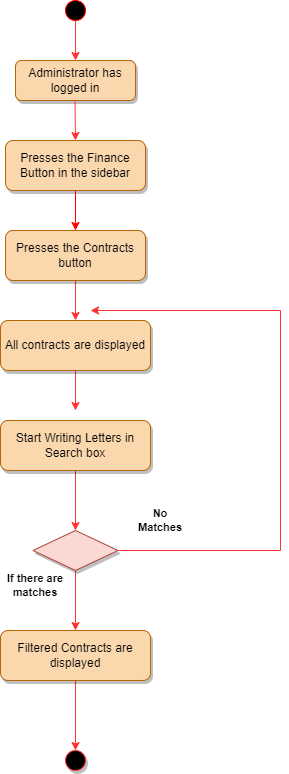

The diagram above was exported from draw.io. Its source (the exported page's mxGraphModel, read from the mxfile embedded in the PNG):
<mxGraphModel dx="1038" dy="521" grid="1" gridSize="10" guides="1" tooltips="1" connect="1" arrows="1" fold="1" page="1" pageScale="1" pageWidth="850" pageHeight="1100" math="0" shadow="0">
  <root>
    <mxCell id="0" />
    <mxCell id="1" parent="0" />
    <mxCell id="ILH34FNF4xarsdWiD4yj-1" value="Administrator has logged in" style="rounded=1;whiteSpace=wrap;html=1;fontSize=12;glass=0;strokeWidth=1;shadow=1;fillColor=#fad7ac;strokeColor=#b46504;" vertex="1" parent="1">
      <mxGeometry x="315" y="160" width="120" height="40" as="geometry" />
    </mxCell>
    <mxCell id="ILH34FNF4xarsdWiD4yj-2" value="Presses the Finance Button in the sidebar" style="rounded=1;whiteSpace=wrap;html=1;fontSize=12;glass=0;strokeWidth=1;shadow=1;fillColor=#fad7ac;strokeColor=#b46504;" vertex="1" parent="1">
      <mxGeometry x="305" y="240" width="140" height="50" as="geometry" />
    </mxCell>
    <mxCell id="ILH34FNF4xarsdWiD4yj-3" value="" style="endArrow=classic;html=1;rounded=0;startArrow=none;strokeColor=#FF3333;" edge="1" parent="1" source="ILH34FNF4xarsdWiD4yj-7" target="ILH34FNF4xarsdWiD4yj-1">
      <mxGeometry width="50" height="50" relative="1" as="geometry">
        <mxPoint x="80" y="30" as="sourcePoint" />
        <mxPoint x="290" y="190" as="targetPoint" />
        <Array as="points" />
      </mxGeometry>
    </mxCell>
    <mxCell id="ILH34FNF4xarsdWiD4yj-4" value="" style="edgeStyle=orthogonalEdgeStyle;rounded=0;orthogonalLoop=1;jettySize=auto;html=1;strokeColor=#FF3333;" edge="1" parent="1" source="ILH34FNF4xarsdWiD4yj-5" target="ILH34FNF4xarsdWiD4yj-10">
      <mxGeometry relative="1" as="geometry" />
    </mxCell>
    <mxCell id="ILH34FNF4xarsdWiD4yj-5" value="Presses the Contracts button" style="rounded=1;whiteSpace=wrap;html=1;fontSize=12;glass=0;strokeWidth=1;shadow=1;fillColor=#fad7ac;strokeColor=#b46504;" vertex="1" parent="1">
      <mxGeometry x="305" y="330" width="140" height="50" as="geometry" />
    </mxCell>
    <mxCell id="ILH34FNF4xarsdWiD4yj-6" value="" style="endArrow=classic;html=1;rounded=0;strokeColor=#FF0000;exitX=0.5;exitY=1;exitDx=0;exitDy=0;entryX=0.5;entryY=0;entryDx=0;entryDy=0;" edge="1" parent="1" source="ILH34FNF4xarsdWiD4yj-2" target="ILH34FNF4xarsdWiD4yj-5">
      <mxGeometry width="50" height="50" relative="1" as="geometry">
        <mxPoint x="220" y="255" as="sourcePoint" />
        <mxPoint x="150" y="320" as="targetPoint" />
        <Array as="points" />
      </mxGeometry>
    </mxCell>
    <mxCell id="ILH34FNF4xarsdWiD4yj-7" value="" style="ellipse;whiteSpace=wrap;html=1;aspect=fixed;strokeColor=#FF0000;fillColor=#000000;fontColor=#ffffff;" vertex="1" parent="1">
      <mxGeometry x="365" y="100" width="20" height="20" as="geometry" />
    </mxCell>
    <mxCell id="ILH34FNF4xarsdWiD4yj-8" value="" style="endArrow=classic;html=1;rounded=0;startArrow=none;strokeColor=#FF3333;entryX=0.5;entryY=0;entryDx=0;entryDy=0;" edge="1" parent="1" target="ILH34FNF4xarsdWiD4yj-2">
      <mxGeometry width="50" height="50" relative="1" as="geometry">
        <mxPoint x="374.5" y="200" as="sourcePoint" />
        <mxPoint x="375" y="250" as="targetPoint" />
        <Array as="points" />
      </mxGeometry>
    </mxCell>
    <mxCell id="ILH34FNF4xarsdWiD4yj-9" value="" style="edgeStyle=orthogonalEdgeStyle;rounded=0;orthogonalLoop=1;jettySize=auto;html=1;strokeColor=#FF3333;" edge="1" parent="1" source="ILH34FNF4xarsdWiD4yj-10">
      <mxGeometry relative="1" as="geometry">
        <mxPoint x="375" y="510" as="targetPoint" />
      </mxGeometry>
    </mxCell>
    <mxCell id="ILH34FNF4xarsdWiD4yj-10" value="All contracts are displayed" style="rounded=1;whiteSpace=wrap;html=1;fontSize=12;glass=0;strokeWidth=1;shadow=1;fillColor=#fad7ac;strokeColor=#b46504;" vertex="1" parent="1">
      <mxGeometry x="300" y="420" width="150" height="50" as="geometry" />
    </mxCell>
    <mxCell id="ILH34FNF4xarsdWiD4yj-11" value="" style="edgeStyle=orthogonalEdgeStyle;rounded=0;orthogonalLoop=1;jettySize=auto;html=1;strokeColor=#FF3333;" edge="1" parent="1" source="ILH34FNF4xarsdWiD4yj-12" target="ILH34FNF4xarsdWiD4yj-17">
      <mxGeometry relative="1" as="geometry" />
    </mxCell>
    <mxCell id="ILH34FNF4xarsdWiD4yj-12" value="Start Writing Letters in Search box" style="rounded=1;whiteSpace=wrap;html=1;fontSize=12;glass=0;strokeWidth=1;shadow=1;fillColor=#fad7ac;strokeColor=#b46504;" vertex="1" parent="1">
      <mxGeometry x="300" y="520" width="150" height="50" as="geometry" />
    </mxCell>
    <mxCell id="ILH34FNF4xarsdWiD4yj-13" value="&lt;font color=&quot;#000000&quot;&gt;&lt;b&gt;If there are matches&lt;/b&gt;&lt;/font&gt;" style="text;html=1;strokeColor=none;fillColor=none;align=center;verticalAlign=middle;whiteSpace=wrap;rounded=0;shadow=1;labelBackgroundColor=none;fontSize=11;fontColor=#FF6666;" vertex="1" parent="1">
      <mxGeometry x="305" y="670" width="60" height="30" as="geometry" />
    </mxCell>
    <mxCell id="ILH34FNF4xarsdWiD4yj-14" value="No Matches" style="text;html=1;strokeColor=none;fillColor=none;align=center;verticalAlign=middle;whiteSpace=wrap;rounded=0;shadow=1;labelBackgroundColor=none;fontSize=11;fontColor=#000000;fontStyle=1" vertex="1" parent="1">
      <mxGeometry x="430" y="605" width="60" height="30" as="geometry" />
    </mxCell>
    <mxCell id="ILH34FNF4xarsdWiD4yj-15" value="" style="edgeStyle=orthogonalEdgeStyle;rounded=0;orthogonalLoop=1;jettySize=auto;html=1;strokeColor=#FF3333;" edge="1" parent="1" source="ILH34FNF4xarsdWiD4yj-17">
      <mxGeometry relative="1" as="geometry">
        <mxPoint x="390" y="410" as="targetPoint" />
        <Array as="points">
          <mxPoint x="580" y="650" />
          <mxPoint x="580" y="410" />
        </Array>
      </mxGeometry>
    </mxCell>
    <mxCell id="ILH34FNF4xarsdWiD4yj-16" value="" style="edgeStyle=orthogonalEdgeStyle;rounded=0;orthogonalLoop=1;jettySize=auto;html=1;strokeColor=#FF3333;" edge="1" parent="1" source="ILH34FNF4xarsdWiD4yj-17" target="ILH34FNF4xarsdWiD4yj-21">
      <mxGeometry relative="1" as="geometry" />
    </mxCell>
    <mxCell id="ILH34FNF4xarsdWiD4yj-17" value="" style="rhombus;whiteSpace=wrap;html=1;shadow=1;labelBackgroundColor=none;strokeColor=#ae4132;fontSize=11;fillColor=#fad9d5;align=center;" vertex="1" parent="1">
      <mxGeometry x="332.5" y="630" width="85" height="40" as="geometry" />
    </mxCell>
    <mxCell id="ILH34FNF4xarsdWiD4yj-19" value="" style="ellipse;whiteSpace=wrap;html=1;aspect=fixed;shadow=1;labelBackgroundColor=none;strokeColor=#FF3333;fontSize=11;fontColor=#000000;fillColor=#000000;" vertex="1" parent="1">
      <mxGeometry x="365" y="850" width="20" height="20" as="geometry" />
    </mxCell>
    <mxCell id="ILH34FNF4xarsdWiD4yj-23" value="" style="edgeStyle=orthogonalEdgeStyle;rounded=0;orthogonalLoop=1;jettySize=auto;html=1;strokeColor=#FF3333;" edge="1" parent="1" source="ILH34FNF4xarsdWiD4yj-21" target="ILH34FNF4xarsdWiD4yj-19">
      <mxGeometry relative="1" as="geometry" />
    </mxCell>
    <mxCell id="ILH34FNF4xarsdWiD4yj-21" value="Filtered Contracts are displayed" style="rounded=1;whiteSpace=wrap;html=1;fontSize=12;glass=0;strokeWidth=1;shadow=1;fillColor=#fad7ac;strokeColor=#b46504;" vertex="1" parent="1">
      <mxGeometry x="300" y="730" width="150" height="50" as="geometry" />
    </mxCell>
  </root>
</mxGraphModel>